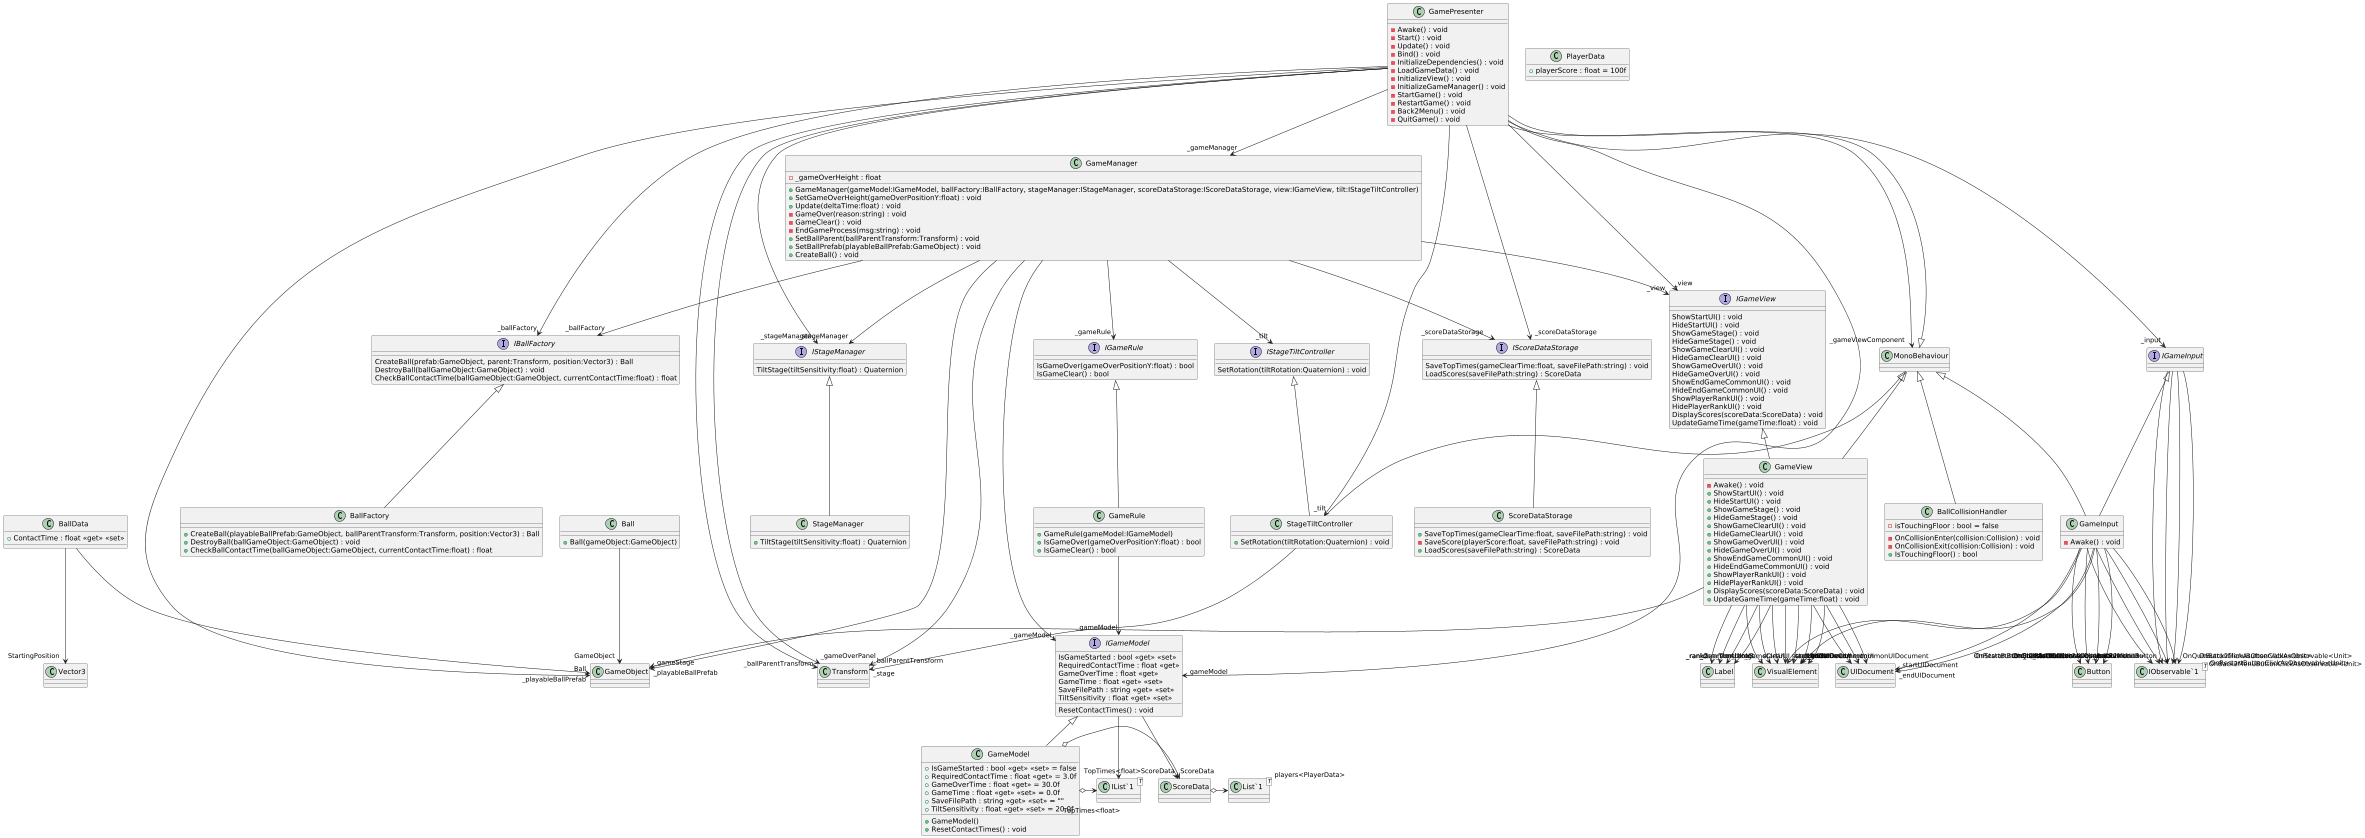

The diagram above was rendered by PlantUML. Its source (embedded in the PNG):
@startuml
scale 0.5
class Ball {
    + Ball(gameObject:GameObject)
}
Ball --> "GameObject" GameObject
class BallCollisionHandler {
    - isTouchingFloor : bool = false
    - OnCollisionEnter(collision:Collision) : void
    - OnCollisionExit(collision:Collision) : void
    + IsTouchingFloor() : bool
}
MonoBehaviour <|-- BallCollisionHandler
interface IBallFactory {
    CreateBall(prefab:GameObject, parent:Transform, position:Vector3) : Ball
    DestroyBall(ballGameObject:GameObject) : void
    CheckBallContactTime(ballGameObject:GameObject, currentContactTime:float) : float
}
class BallData {
    + ContactTime : float <<get>> <<set>>
}
class BallFactory {
    + CreateBall(playableBallPrefab:GameObject, ballParentTransform:Transform, position:Vector3) : Ball
    + DestroyBall(ballGameObject:GameObject) : void
    + CheckBallContactTime(ballGameObject:GameObject, currentContactTime:float) : float
}
BallData --> "Ball" GameObject
BallData --> "StartingPosition" Vector3
IBallFactory <|-- BallFactory
class GameManager {
    - _gameOverHeight : float
    + GameManager(gameModel:IGameModel, ballFactory:IBallFactory, stageManager:IStageManager, scoreDataStorage:IScoreDataStorage, view:IGameView, tilt:IStageTiltController)
    + SetGameOverHeight(gameOverPositionY:float) : void
    + Update(deltaTime:float) : void
    - GameOver(reason:string) : void
    - GameClear() : void
    - EndGameProcess(msg:string) : void
    + SetBallParent(ballParentTransform:Transform) : void
    + SetBallPrefab(playableBallPrefab:GameObject) : void
    + CreateBall() : void
}
GameManager --> "_gameModel" IGameModel
GameManager --> "_ballFactory" IBallFactory
GameManager --> "_stageManager" IStageManager
GameManager --> "_scoreDataStorage" IScoreDataStorage
GameManager --> "_view" IGameView
GameManager --> "_tilt" IStageTiltController
GameManager --> "_gameRule" IGameRule
GameManager --> "_ballParentTransform" Transform
GameManager --> "_playableBallPrefab" GameObject
interface IGameModel {
    IsGameStarted : bool <<get>> <<set>>
    RequiredContactTime : float <<get>>
    GameOverTime : float <<get>>
    GameTime : float <<get>> <<set>>
    SaveFilePath : string <<get>> <<set>>
    TiltSensitivity : float <<get>> <<set>>
    ResetContactTimes() : void
}
class GameModel {
    + IsGameStarted : bool <<get>> <<set>> = false
    + RequiredContactTime : float <<get>> = 3.0f
    + GameOverTime : float <<get>> = 30.0f
    + GameTime : float <<get>> <<set>> = 0.0f
    + SaveFilePath : string <<get>> <<set>> = ""
    + TiltSensitivity : float <<get>> <<set>> = 20.0f
    + GameModel()
    + ResetContactTimes() : void
}
class "IList`1"<T> {
}
IGameModel --> "TopTimes<float>" "IList`1"
IGameModel --> "ScoreData" ScoreData
IGameModel <|-- GameModel
GameModel o-> "TopTimes<float>" "IList`1"
GameModel o-> "ScoreData" ScoreData
interface IGameRule {
    IsGameOver(gameOverPositionY:float) : bool
    IsGameClear() : bool
}
class GameRule {
    + GameRule(gameModel:IGameModel)
    + IsGameOver(gameOverPositionY:float) : bool
    + IsGameClear() : bool
}
IGameRule <|-- GameRule
GameRule --> "_gameModel" IGameModel
interface IScoreDataStorage {
    SaveTopTimes(gameClearTime:float, saveFilePath:string) : void
    LoadScores(saveFilePath:string) : ScoreData
}
class ScoreData {
}
class PlayerData {
    + playerScore : float = 100f
}
class ScoreDataStorage {
    + SaveTopTimes(gameClearTime:float, saveFilePath:string) : void
    - SaveScore(playerScore:float, saveFilePath:string) : void
    + LoadScores(saveFilePath:string) : ScoreData
}
class "List`1"<T> {
}
ScoreData o-> "players<PlayerData>" "List`1"
IScoreDataStorage <|-- ScoreDataStorage
interface IStageManager {
    TiltStage(tiltSensitivity:float) : Quaternion
}
class StageManager {
    + TiltStage(tiltSensitivity:float) : Quaternion
}
IStageManager <|-- StageManager
class GamePresenter {
    - Awake() : void
    - Start() : void
    - Update() : void
    - Bind() : void
    - InitializeDependencies() : void
    - LoadGameData() : void
    - InitializeView() : void
    - InitializeGameManager() : void
    - StartGame() : void
    - RestartGame() : void
    - Back2Menu() : void
    - QuitGame() : void
}
MonoBehaviour <|-- GamePresenter
GamePresenter --> "_gameViewComponent" MonoBehaviour
GamePresenter --> "_playableBallPrefab" GameObject
GamePresenter --> "_ballParentTransform" Transform
GamePresenter --> "_gameOverPanel" Transform
GamePresenter --> "_view" IGameView
GamePresenter --> "_input" IGameInput
GamePresenter --> "_tilt" StageTiltController
GamePresenter --> "_gameModel" IGameModel
GamePresenter --> "_ballFactory" IBallFactory
GamePresenter --> "_stageManager" IStageManager
GamePresenter --> "_scoreDataStorage" IScoreDataStorage
GamePresenter --> "_gameManager" GameManager
interface IGameInput {
}
class GameInput {
    - Awake() : void
}
class "IObservable`1"<T> {
}
IGameInput --> "OnStartButtonClickAsObservable<Unit>" "IObservable`1"
IGameInput --> "OnQuitButtonClickAsObservable<Unit>" "IObservable`1"
IGameInput --> "OnRestartButtonClickAsObservable<Unit>" "IObservable`1"
IGameInput --> "OnBack2MenuButtonClickAsObservable<Unit>" "IObservable`1"
MonoBehaviour <|-- GameInput
IGameInput <|-- GameInput
GameInput --> "_startUIDocument" UIDocument
GameInput --> "_endUIDocument" UIDocument
GameInput --> "_startButton" Button
GameInput --> "_quitButton" Button
GameInput --> "_restartButton" Button
GameInput --> "_back2MenuButton" Button
GameInput --> "OnStartButtonClickAsObservable<Unit>" "IObservable`1"
GameInput --> "OnQuitButtonClickAsObservable<Unit>" "IObservable`1"
GameInput --> "OnRestartButtonClickAsObservable<Unit>" "IObservable`1"
GameInput --> "OnBack2MenuButtonClickAsObservable<Unit>" "IObservable`1"
GameInput --> "_startUI" VisualElement
GameInput --> "_endUI" VisualElement
interface IGameView {
    ShowStartUI() : void
    HideStartUI() : void
    ShowGameStage() : void
    HideGameStage() : void
    ShowGameClearUI() : void
    HideGameClearUI() : void
    ShowGameOverUI() : void
    HideGameOverUI() : void
    ShowEndGameCommonUI() : void
    HideEndGameCommonUI() : void
    ShowPlayerRankUI() : void
    HidePlayerRankUI() : void
    DisplayScores(scoreData:ScoreData) : void
    UpdateGameTime(gameTime:float) : void
}
class GameView {
    - Awake() : void
    + ShowStartUI() : void
    + HideStartUI() : void
    + ShowGameStage() : void
    + HideGameStage() : void
    + ShowGameClearUI() : void
    + HideGameClearUI() : void
    + ShowGameOverUI() : void
    + HideGameOverUI() : void
    + ShowEndGameCommonUI() : void
    + HideEndGameCommonUI() : void
    + ShowPlayerRankUI() : void
    + HidePlayerRankUI() : void
    + DisplayScores(scoreData:ScoreData) : void
    + UpdateGameTime(gameTime:float) : void
}
MonoBehaviour <|-- GameView
IGameView <|-- GameView
GameView --> "_commonUIDocument" UIDocument
GameView --> "_startUIDocument" UIDocument
GameView --> "_endUIDocument" UIDocument
GameView --> "_gameStage" GameObject
GameView --> "_commonUIroot" VisualElement
GameView --> "_startUIroot" VisualElement
GameView --> "_endUIroot" VisualElement
GameView --> "_startUI" VisualElement
GameView --> "_gameClearUI" VisualElement
GameView --> "_gameOverUI" VisualElement
GameView --> "_endGameCommonUI" VisualElement
GameView --> "_rank1" Label
GameView --> "_rank2" Label
GameView --> "_rank3" Label
GameView --> "_clearTime" Label
interface IStageTiltController {
    SetRotation(tiltRotation:Quaternion) : void
}
class StageTiltController {
    + SetRotation(tiltRotation:Quaternion) : void
}
MonoBehaviour <|-- StageTiltController
IStageTiltController <|-- StageTiltController
StageTiltController --> "_stage" Transform
@enduml